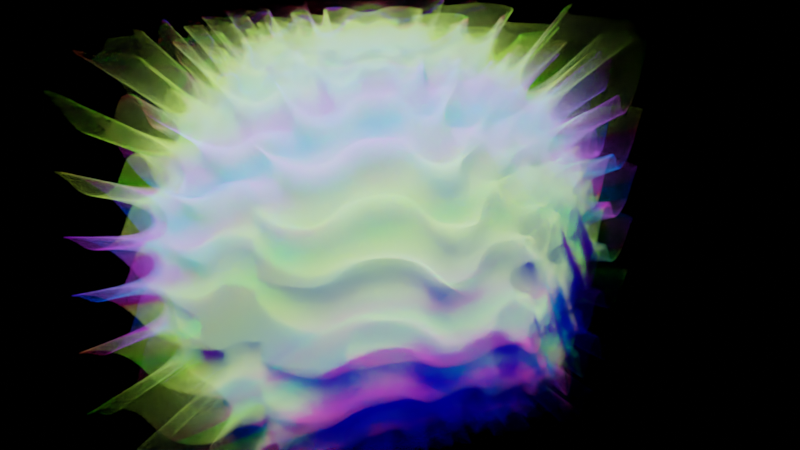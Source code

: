 # Source: 3dMandelbort.blend  (saved by Blender 3.1.7; exported with 4.5.12 LTS)
import bpy
from mathutils import Matrix  # noqa: F401  (used for matrix-valued properties, if any)

bpy.ops.wm.read_factory_settings(use_empty=True)
scene = bpy.context.scene
scene.name = 'Scene'

# ---- collections
col_collection = bpy.data.collections.new('Collection'); scene.collection.children.link(col_collection)

# ---- materials (node trees are filled in below, after node groups)
mat_material = bpy.data.materials.new('Material')
mat_material.alpha_threshold = 0.0
mat_material.line_color = (0.0, 0.0, 0.0, 1.0)

# ---- node groups
ng_x = bpy.data.node_groups.new('x', 'ShaderNodeTree')
_s = ng_x.interface.new_socket(name='x', in_out='OUTPUT', socket_type='NodeSocketFloat')
_s = ng_x.interface.new_socket(name='theta', in_out='INPUT', socket_type='NodeSocketFloat')
_s.default_value = 0.5
_s.min_value = -1e+04
_s.max_value = 1e+04
_s = ng_x.interface.new_socket(name='phi', in_out='INPUT', socket_type='NodeSocketFloat')
_s.default_value = 0.5
_s.min_value = -1e+04
_s.max_value = 1e+04
_s = ng_x.interface.new_socket(name='n', in_out='INPUT', socket_type='NodeSocketFloat')
_s.default_value = 0.5
_s.min_value = -1e+04
_s.max_value = 1e+04
_N = ng_x.nodes; _L = ng_x.links
n0 = _N.new('ShaderNodeMath'); n0.name = 'Math.003'; n0.location = (214, -2)
n0.hide = True
n0.operation = 'MULTIPLY'
n1 = _N.new('ShaderNodeMath'); n1.name = 'Math.002'; n1.location = (49, 1)
n1.hide = True
n1.operation = 'SINE'
n2 = _N.new('ShaderNodeMath'); n2.name = 'Math.005'; n2.location = (48, -48)
n2.hide = True
n2.operation = 'COSINE'
n3 = _N.new('ShaderNodeMath'); n3.name = 'Math.004'; n3.location = (-118, -50)
n3.hide = True
n3.operation = 'MULTIPLY'
n4 = _N.new('ShaderNodeMath'); n4.name = 'Math.001'; n4.location = (-117, -1)
n4.hide = True
n4.operation = 'MULTIPLY'
n5 = _N.new('NodeGroupInput'); n5.name = 'Group Input'; n5.location = (-410, -25)
n6 = _N.new('NodeReroute'); n6.name = 'Reroute'; n6.location = (-210, -43)
n6.width = 16
n6.socket_idname = 'NodeSocketFloat'
n7 = _N.new('NodeGroupOutput'); n7.name = 'Group Output'; n7.location = (404, -25)
_L.new(n5.outputs[0], n4.inputs[1])
_L.new(n5.outputs[1], n3.inputs[1])
_L.new(n5.outputs[2], n6.inputs[0])
_L.new(n6.outputs[0], n4.inputs[0])
_L.new(n4.outputs[0], n1.inputs[0])
_L.new(n1.outputs[0], n0.inputs[0])
_L.new(n3.outputs[0], n2.inputs[0])
_L.new(n2.outputs[0], n0.inputs[1])
_L.new(n6.outputs[0], n3.inputs[0])
_L.new(n0.outputs[0], n7.inputs[0])
n7.is_active_output = True
ng_phi = bpy.data.node_groups.new('phi', 'ShaderNodeTree')
_s = ng_phi.interface.new_socket(name='phi', in_out='OUTPUT', socket_type='NodeSocketFloat')
_s = ng_phi.interface.new_socket(name='Vector', in_out='INPUT', socket_type='NodeSocketVector')
_s.min_value = -1e+04
_s.max_value = 1e+04
_N = ng_phi.nodes; _L = ng_phi.links
n0 = _N.new('ShaderNodeSeparateXYZ'); n0.name = 'Separate XYZ'; n0.location = (-164, 18)
n1 = _N.new('ShaderNodeMath'); n1.name = 'Math'; n1.location = (10, -18)
n1.hide = True
n1.operation = 'DIVIDE'
n2 = _N.new('ShaderNodeMath'); n2.name = 'Math.001'; n2.location = (164, -16)
n2.hide = True
n2.operation = 'ARCTAN2'
n3 = _N.new('NodeGroupInput'); n3.name = 'Group Input'; n3.location = (-364, 0)
n4 = _N.new('NodeGroupOutput'); n4.name = 'Group Output'; n4.location = (354, 0)
_L.new(n3.outputs[0], n0.inputs[0])
_L.new(n0.outputs[0], n1.inputs[0])
_L.new(n1.outputs[0], n2.inputs[0])
_L.new(n0.outputs[1], n1.inputs[1])
_L.new(n2.outputs[0], n4.inputs[0])
n4.is_active_output = True
ng_z = bpy.data.node_groups.new('z', 'ShaderNodeTree')
_s = ng_z.interface.new_socket(name='z', in_out='OUTPUT', socket_type='NodeSocketFloat')
_s = ng_z.interface.new_socket(name='n', in_out='INPUT', socket_type='NodeSocketFloat')
_s.default_value = 0.5
_s.min_value = -1e+04
_s.max_value = 1e+04
_s = ng_z.interface.new_socket(name='theta', in_out='INPUT', socket_type='NodeSocketFloat')
_s.default_value = 0.5
_s.min_value = -1e+04
_s.max_value = 1e+04
_N = ng_z.nodes; _L = ng_z.links
n0 = _N.new('ShaderNodeMath'); n0.name = 'Math.001'; n0.location = (-84, 0)
n0.hide = True
n0.operation = 'MULTIPLY'
n1 = _N.new('NodeGroupInput'); n1.name = 'Group Input'; n1.location = (-284, 0)
n2 = _N.new('NodeGroupOutput'); n2.name = 'Group Output'; n2.location = (274, 0)
n3 = _N.new('ShaderNodeMath'); n3.name = 'Math.002'; n3.location = (84, 0)
n3.hide = True
n3.operation = 'COSINE'
_L.new(n0.outputs[0], n3.inputs[0])
_L.new(n3.outputs[0], n2.inputs[0])
_L.new(n1.outputs[0], n0.inputs[0])
_L.new(n1.outputs[1], n0.inputs[1])
n2.is_active_output = True
ng_x_001 = bpy.data.node_groups.new('x.001', 'ShaderNodeTree')
_s = ng_x_001.interface.new_socket(name='x', in_out='OUTPUT', socket_type='NodeSocketFloat')
_s = ng_x_001.interface.new_socket(name='theta', in_out='INPUT', socket_type='NodeSocketFloat')
_s.default_value = 0.5
_s.min_value = -1e+04
_s.max_value = 1e+04
_s = ng_x_001.interface.new_socket(name='phi', in_out='INPUT', socket_type='NodeSocketFloat')
_s.default_value = 0.5
_s.min_value = -1e+04
_s.max_value = 1e+04
_s = ng_x_001.interface.new_socket(name='n', in_out='INPUT', socket_type='NodeSocketFloat')
_s.default_value = 0.5
_s.min_value = -1e+04
_s.max_value = 1e+04
_N = ng_x_001.nodes; _L = ng_x_001.links
n0 = _N.new('ShaderNodeMath'); n0.name = 'Math.003'; n0.location = (214, -2)
n0.hide = True
n0.operation = 'MULTIPLY'
n1 = _N.new('ShaderNodeMath'); n1.name = 'Math.002'; n1.location = (49, 1)
n1.hide = True
n1.operation = 'SINE'
n2 = _N.new('ShaderNodeMath'); n2.name = 'Math.004'; n2.location = (-118, -50)
n2.hide = True
n2.operation = 'MULTIPLY'
n3 = _N.new('ShaderNodeMath'); n3.name = 'Math.001'; n3.location = (-117, -1)
n3.hide = True
n3.operation = 'MULTIPLY'
n4 = _N.new('NodeGroupInput'); n4.name = 'Group Input'; n4.location = (-410, -25)
n5 = _N.new('NodeReroute'); n5.name = 'Reroute'; n5.location = (-210, -43)
n5.width = 16
n5.socket_idname = 'NodeSocketFloat'
n6 = _N.new('NodeGroupOutput'); n6.name = 'Group Output'; n6.location = (404, -25)
n7 = _N.new('ShaderNodeMath'); n7.name = 'Math.005'; n7.location = (48, -48)
n7.operation = 'SINE'
_L.new(n4.outputs[0], n3.inputs[1])
_L.new(n4.outputs[1], n2.inputs[1])
_L.new(n4.outputs[2], n5.inputs[0])
_L.new(n5.outputs[0], n3.inputs[0])
_L.new(n3.outputs[0], n1.inputs[0])
_L.new(n1.outputs[0], n0.inputs[0])
_L.new(n2.outputs[0], n7.inputs[0])
_L.new(n7.outputs[0], n0.inputs[1])
_L.new(n5.outputs[0], n2.inputs[0])
_L.new(n0.outputs[0], n6.inputs[0])
n6.is_active_output = True
ng_theta = bpy.data.node_groups.new('theta', 'ShaderNodeTree')
_s = ng_theta.interface.new_socket(name='theta', in_out='OUTPUT', socket_type='NodeSocketFloat')
_s = ng_theta.interface.new_socket(name='Vector', in_out='INPUT', socket_type='NodeSocketVector')
_s.min_value = -1e+04
_s.max_value = 1e+04
_N = ng_theta.nodes; _L = ng_theta.links
n0 = _N.new('ShaderNodeSeparateXYZ'); n0.name = 'Separate XYZ'; n0.location = (-418, 5)
n1 = _N.new('ShaderNodeMath'); n1.name = 'Math.001'; n1.location = (-231, -20)
n1.hide = True
n1.operation = 'POWER'
n1.inputs[1].default_value = 2.0
n2 = _N.new('ShaderNodeMath'); n2.name = 'Math'; n2.location = (-231, 20)
n2.hide = True
n2.operation = 'POWER'
n2.inputs[1].default_value = 2.0
n3 = _N.new('ShaderNodeMath'); n3.name = 'Math.002'; n3.location = (-69, 0)
n3.hide = True
n4 = _N.new('ShaderNodeMath'); n4.name = 'Math.003'; n4.location = (92, 0)
n4.hide = True
n4.operation = 'POWER'
n5 = _N.new('ShaderNodeMath'); n5.name = 'Math.004'; n5.location = (248, -1)
n5.hide = True
n5.operation = 'DIVIDE'
n6 = _N.new('ShaderNodeMath'); n6.name = 'Math.005'; n6.location = (418, 2)
n6.hide = True
n6.operation = 'ARCTANGENT'
n7 = _N.new('NodeGroupInput'); n7.name = 'Group Input'; n7.location = (-618, 0)
n8 = _N.new('NodeGroupOutput'); n8.name = 'Group Output'; n8.location = (608, 0)
_L.new(n7.outputs[0], n0.inputs[0])
_L.new(n0.outputs[0], n2.inputs[0])
_L.new(n0.outputs[1], n1.inputs[0])
_L.new(n2.outputs[0], n3.inputs[0])
_L.new(n1.outputs[0], n3.inputs[1])
_L.new(n3.outputs[0], n4.inputs[0])
_L.new(n0.outputs[2], n5.inputs[0])
_L.new(n4.outputs[0], n5.inputs[1])
_L.new(n5.outputs[0], n6.inputs[0])
_L.new(n6.outputs[0], n8.inputs[0])
n8.is_active_output = True
ng_vector_length = bpy.data.node_groups.new('vector length', 'ShaderNodeTree')
_s = ng_vector_length.interface.new_socket(name='vector length', in_out='OUTPUT', socket_type='NodeSocketFloat')
_s = ng_vector_length.interface.new_socket(name='Vector', in_out='INPUT', socket_type='NodeSocketVector')
_s.min_value = -1e+04
_s.max_value = 1e+04
_N = ng_vector_length.nodes; _L = ng_vector_length.links
n0 = _N.new('ShaderNodeMath'); n0.name = 'Math'; n0.location = (-77, 39)
n0.hide = True
n0.operation = 'POWER'
n0.inputs[1].default_value = 2.0
n1 = _N.new('ShaderNodeMath'); n1.name = 'Math.001'; n1.location = (-77, 0)
n1.hide = True
n1.operation = 'POWER'
n1.inputs[1].default_value = 2.0
n2 = _N.new('ShaderNodeSeparateXYZ'); n2.name = 'Separate XYZ'; n2.location = (-274, 21)
n3 = _N.new('ShaderNodeMath'); n3.name = 'Math.002'; n3.location = (-77, -39)
n3.hide = True
n3.operation = 'POWER'
n3.inputs[1].default_value = 2.0
n4 = _N.new('ShaderNodeMath'); n4.name = 'Math.003'; n4.location = (88, 22)
n4.hide = True
n5 = _N.new('ShaderNodeMath'); n5.name = 'Math.004'; n5.location = (89, -21)
n5.hide = True
n6 = _N.new('NodeGroupOutput'); n6.name = 'Group Output'; n6.location = (464, 0)
n7 = _N.new('ShaderNodeMath'); n7.name = 'Math.005'; n7.location = (274, 4)
n7.hide = True
n7.operation = 'POWER'
n8 = _N.new('NodeGroupInput'); n8.name = 'vector length'; n8.location = (-474, 0)
n8.label = 'vector length'
_L.new(n8.outputs[0], n2.inputs[0])
_L.new(n2.outputs[0], n0.inputs[0])
_L.new(n2.outputs[1], n1.inputs[0])
_L.new(n2.outputs[2], n3.inputs[0])
_L.new(n0.outputs[0], n4.inputs[0])
_L.new(n1.outputs[0], n4.inputs[1])
_L.new(n4.outputs[0], n5.inputs[0])
_L.new(n3.outputs[0], n5.inputs[1])
_L.new(n5.outputs[0], n7.inputs[0])
_L.new(n7.outputs[0], n6.inputs[0])
n6.is_active_output = True
ng_rho = bpy.data.node_groups.new('rho', 'ShaderNodeTree')
_s = ng_rho.interface.new_socket(name='rho', in_out='OUTPUT', socket_type='NodeSocketFloat')
_s = ng_rho.interface.new_socket(name='Vector', in_out='INPUT', socket_type='NodeSocketVector')
_s.min_value = -1e+04
_s.max_value = 1e+04
_N = ng_rho.nodes; _L = ng_rho.links
n0 = _N.new('NodeGroupInput'); n0.name = 'Group Input'; n0.location = (-200, 0)
n1 = _N.new('NodeGroupOutput'); n1.name = 'Group Output'; n1.location = (190, 0)
n2 = _N.new('ShaderNodeGroup'); n2.name = 'vector length'; n2.location = (0, 0)
n2.node_tree = ng_vector_length
_L.new(n0.outputs[0], n2.inputs[0])
_L.new(n2.outputs[0], n1.inputs[0])
n1.is_active_output = True
ng_nodegroup = bpy.data.node_groups.new('NodeGroup', 'ShaderNodeTree')
_s = ng_nodegroup.interface.new_socket(name='z', in_out='OUTPUT', socket_type='NodeSocketVector')
_s = ng_nodegroup.interface.new_socket(name='n', in_out='INPUT', socket_type='NodeSocketFloat')
_s.default_value = 0.5
_s.min_value = -1e+04
_s.max_value = 1e+04
_s = ng_nodegroup.interface.new_socket(name='z', in_out='INPUT', socket_type='NodeSocketVector')
_s.min_value = -1e+04
_s.max_value = 1e+04
_N = ng_nodegroup.nodes; _L = ng_nodegroup.links
n0 = _N.new('NodeReroute'); n0.name = 'Reroute.001'; n0.location = (-463, -132)
n0.width = 16
n0.socket_idname = 'NodeSocketVector'
n1 = _N.new('ShaderNodeGroup'); n1.name = 'x'; n1.location = (-23, 102)
n1.label = 'x'
n1.node_tree = ng_x
n2 = _N.new('ShaderNodeGroup'); n2.name = 'phi'; n2.location = (-347, -195)
n2.node_tree = ng_phi
n3 = _N.new('ShaderNodeGroup'); n3.name = 'z'; n3.location = (-14, -248)
n3.label = 'z'
n3.node_tree = ng_z
n4 = _N.new('ShaderNodeMath'); n4.name = 'Math.003'; n4.location = (242, 13)
n4.hide = True
n4.operation = 'MULTIPLY'
n5 = _N.new('ShaderNodeMath'); n5.name = 'Math'; n5.location = (-138, 248)
n5.width = 100
n5.hide = True
n5.operation = 'POWER'
n6 = _N.new('ShaderNodeGroup'); n6.name = 'y'; n6.location = (-19, -74)
n6.label = 'y'
n6.node_tree = ng_x_001
n7 = _N.new('ShaderNodeMath'); n7.name = 'Math.002'; n7.location = (244, -71)
n7.hide = True
n7.operation = 'MULTIPLY'
n8 = _N.new('ShaderNodeMath'); n8.name = 'Math.001'; n8.location = (239, 93)
n8.hide = True
n8.operation = 'MULTIPLY'
n9 = _N.new('ShaderNodeCombineXYZ'); n9.name = 'Combine XYZ'; n9.location = (463, 93)
n10 = _N.new('NodeGroupInput'); n10.name = 'Group Input'; n10.location = (-663, 0)
n11 = _N.new('NodeGroupOutput'); n11.name = 'Group Output'; n11.location = (653, 0)
n12 = _N.new('NodeReroute'); n12.name = 'Reroute'; n12.location = (-454, 196)
n12.width = 16
n12.socket_idname = 'NodeSocketFloat'
n13 = _N.new('ShaderNodeGroup'); n13.name = 'theta'; n13.location = (-348, -61)
n13.node_tree = ng_theta
n14 = _N.new('ShaderNodeGroup'); n14.name = 'rho'; n14.location = (-352, 73)
n14.node_tree = ng_rho
_L.new(n10.outputs[0], n12.inputs[0])
_L.new(n10.outputs[1], n0.inputs[0])
_L.new(n0.outputs[0], n14.inputs[0])
_L.new(n0.outputs[0], n13.inputs[0])
_L.new(n0.outputs[0], n2.inputs[0])
_L.new(n12.outputs[0], n5.inputs[1])
_L.new(n14.outputs[0], n5.inputs[0])
_L.new(n13.outputs[0], n1.inputs[0])
_L.new(n2.outputs[0], n1.inputs[1])
_L.new(n12.outputs[0], n1.inputs[2])
_L.new(n13.outputs[0], n6.inputs[0])
_L.new(n2.outputs[0], n6.inputs[1])
_L.new(n12.outputs[0], n6.inputs[2])
_L.new(n13.outputs[0], n3.inputs[0])
_L.new(n12.outputs[0], n3.inputs[1])
_L.new(n5.outputs[0], n8.inputs[0])
_L.new(n1.outputs[0], n8.inputs[1])
_L.new(n3.outputs[0], n7.inputs[1])
_L.new(n5.outputs[0], n4.inputs[0])
_L.new(n5.outputs[0], n7.inputs[0])
_L.new(n6.outputs[0], n4.inputs[1])
_L.new(n8.outputs[0], n9.inputs[0])
_L.new(n4.outputs[0], n9.inputs[1])
_L.new(n7.outputs[0], n9.inputs[2])
_L.new(n9.outputs[0], n11.inputs[0])
n11.is_active_output = True
ng_nodegroup_001 = bpy.data.node_groups.new('NodeGroup.001', 'ShaderNodeTree')
_s = ng_nodegroup_001.interface.new_socket(name='n', in_out='OUTPUT', socket_type='NodeSocketFloat')
_s.default_value = 0.5
_s.min_value = -1e+04
_s.max_value = 1e+04
_s = ng_nodegroup_001.interface.new_socket(name='z', in_out='OUTPUT', socket_type='NodeSocketFloat')
_s = ng_nodegroup_001.interface.new_socket(name='c', in_out='OUTPUT', socket_type='NodeSocketFloat')
_s.default_value = 0.5
_s.min_value = -1e+04
_s.max_value = 1e+04
_s = ng_nodegroup_001.interface.new_socket(name='limit', in_out='OUTPUT', socket_type='NodeSocketFloat')
_s.default_value = 0.5
_s.min_value = -1e+04
_s.max_value = 1e+04
_s = ng_nodegroup_001.interface.new_socket(name='vector length', in_out='OUTPUT', socket_type='NodeSocketFloat')
_s = ng_nodegroup_001.interface.new_socket(name='iter', in_out='OUTPUT', socket_type='NodeSocketFloat')
_s = ng_nodegroup_001.interface.new_socket(name='n', in_out='INPUT', socket_type='NodeSocketFloat')
_s.default_value = 0.5
_s.min_value = -1e+04
_s.max_value = 1e+04
_s = ng_nodegroup_001.interface.new_socket(name='z', in_out='INPUT', socket_type='NodeSocketVector')
_s.min_value = -1e+04
_s.max_value = 1e+04
_s = ng_nodegroup_001.interface.new_socket(name='c', in_out='INPUT', socket_type='NodeSocketFloat')
_s.default_value = 0.5
_s.min_value = -1e+04
_s.max_value = 1e+04
_s = ng_nodegroup_001.interface.new_socket(name='limit', in_out='INPUT', socket_type='NodeSocketFloat')
_s.default_value = 0.5
_s.min_value = -1e+04
_s.max_value = 1e+04
_s = ng_nodegroup_001.interface.new_socket(name='length', in_out='INPUT', socket_type='NodeSocketFloat')
_s = ng_nodegroup_001.interface.new_socket(name='iter', in_out='INPUT', socket_type='NodeSocketFloat')
_N = ng_nodegroup_001.nodes; _L = ng_nodegroup_001.links
n0 = _N.new('ShaderNodeMath'); n0.name = 'Math.001'; n0.location = (-83, -396)
n0.inputs[1].default_value = 1.0
n1 = _N.new('ShaderNodeMath'); n1.name = 'Math.002'; n1.location = (-82, -180)
n1.operation = 'LESS_THAN'
n2 = _N.new('ShaderNodeMath'); n2.name = 'Math.003'; n2.location = (115, -261)
n2.operation = 'MULTIPLY'
n3 = _N.new('ShaderNodeGroup'); n3.name = 'Group'; n3.location = (-116, -11)
n3.node_tree = ng_nodegroup
n4 = _N.new('ShaderNodeGroup'); n4.name = 'Group.001'; n4.location = (303, 237)
n4.node_tree = ng_vector_length
n5 = _N.new('NodeGroupOutput'); n5.name = 'Group Output'; n5.location = (474, 55)
n6 = _N.new('ShaderNodeMath'); n6.name = 'Math'; n6.location = (116, 11)
n7 = _N.new('NodeGroupInput'); n7.name = 'Group Input'; n7.location = (-316, 0)
_L.new(n7.outputs[0], n3.inputs[0])
_L.new(n7.outputs[1], n3.inputs[1])
_L.new(n7.outputs[2], n6.inputs[1])
_L.new(n3.outputs[0], n6.inputs[0])
_L.new(n7.outputs[5], n0.inputs[0])
_L.new(n7.outputs[3], n1.inputs[1])
_L.new(n7.outputs[4], n1.inputs[0])
_L.new(n1.outputs[0], n2.inputs[0])
_L.new(n0.outputs[0], n2.inputs[1])
_L.new(n2.outputs[0], n5.inputs[5])
_L.new(n4.outputs[0], n5.inputs[4])
_L.new(n6.outputs[0], n4.inputs[0])
_L.new(n7.outputs[3], n5.inputs[3])
_L.new(n7.outputs[2], n5.inputs[2])
_L.new(n6.outputs[0], n5.inputs[1])
_L.new(n7.outputs[0], n5.inputs[0])
n5.is_active_output = True

# ---- material node trees
mat_material.use_nodes = True; mat_material.node_tree.nodes.clear()
_N = mat_material.node_tree.nodes; _L = mat_material.node_tree.links
n0 = _N.new('ShaderNodeTexCoord'); n0.name = 'Texture Coordinate'; n0.location = (-675, 270)
n1 = _N.new('ShaderNodeGroup'); n1.name = 'Group.001'; n1.location = (-331, 405)
n1.node_tree = ng_nodegroup_001
n1.inputs[4].default_value = 0.0
n1.inputs[5].default_value = 0.0
n2 = _N.new('ShaderNodeGroup'); n2.name = 'Group.003'; n2.location = (52, 465)
n2.node_tree = ng_nodegroup_001
n3 = _N.new('ShaderNodeGroup'); n3.name = 'Group.002'; n3.location = (-141, 420)
n3.node_tree = ng_nodegroup_001
n4 = _N.new('ShaderNodeGroup'); n4.name = 'Group.004'; n4.location = (242, 480)
n4.node_tree = ng_nodegroup_001
n5 = _N.new('ShaderNodeValue'); n5.name = 'Value.001'; n5.location = (-552, -84)
n5.outputs[0].default_value = 2.0
n6 = _N.new('ShaderNodeMath'); n6.name = 'Math'; n6.location = (653, 301)
n6.operation = 'GREATER_THAN'
n6.inputs[1].default_value = 4.5
n7 = _N.new('ShaderNodeGroup'); n7.name = 'Group.005'; n7.location = (460, 530)
n7.node_tree = ng_nodegroup_001
n8 = _N.new('ShaderNodeOutputMaterial'); n8.name = 'Material Output'; n8.location = (1528, 607)
n9 = _N.new('ShaderNodeMath'); n9.name = 'Math.001'; n9.location = (874, 468)
n9.operation = 'MULTIPLY'
n9.inputs[1].default_value = 41.9
n10 = _N.new('ShaderNodeValue'); n10.name = 'Value'; n10.location = (-626, 431)
n10.outputs[0].default_value = 15.4
n11 = _N.new('ShaderNodeValToRGB'); n11.name = 'ColorRamp'; n11.location = (832, 748)
n11.color_ramp.hue_interpolation = 'FAR'
while len(n11.color_ramp.elements) > 1: n11.color_ramp.elements.remove(n11.color_ramp.elements[-1])
n11.color_ramp.elements[0].position = 0.03273; n11.color_ramp.elements[0].color = (0.0, 0.03352, 1.0, 1.0)
_e = n11.color_ramp.elements.new(0.2016); _e.color = (1.0, 0.0007086, 0.03327, 1.0)
_e = n11.color_ramp.elements.new(0.3959); _e.color = (0.03302, 1.0, 0.001417, 1.0)
_e = n11.color_ramp.elements.new(0.7045); _e.color = (1.0, 0.002835, 0.03252, 1.0)
_e = n11.color_ramp.elements.new(0.7145); _e.color = (0.03155, 1.0, 0.005669, 1.0)
_e = n11.color_ramp.elements.new(0.92); _e.color = (1.0, 0.01134, 0.02967, 1.0)
n12 = _N.new('ShaderNodeEmission'); n12.name = 'Emission'; n12.location = (1152, 761)
n12.inputs[1].default_value = 0.5
n13 = _N.new('ShaderNodeVolumeScatter'); n13.name = 'Volume Scatter'; n13.location = (1287, 608)
n13.width = 140
n13.inputs[2].default_value = -0.2267
_L.new(n10.outputs[0], n1.inputs[0])
_L.new(n0.outputs[3], n1.inputs[1])
_L.new(n0.outputs[3], n1.inputs[2])
_L.new(n1.outputs[0], n3.inputs[0])
_L.new(n1.outputs[1], n3.inputs[1])
_L.new(n1.outputs[2], n3.inputs[2])
_L.new(n1.outputs[3], n3.inputs[3])
_L.new(n1.outputs[4], n3.inputs[4])
_L.new(n1.outputs[5], n3.inputs[5])
_L.new(n2.outputs[0], n4.inputs[0])
_L.new(n2.outputs[1], n4.inputs[1])
_L.new(n2.outputs[2], n4.inputs[2])
_L.new(n2.outputs[3], n4.inputs[3])
_L.new(n2.outputs[4], n4.inputs[4])
_L.new(n2.outputs[5], n4.inputs[5])
_L.new(n3.outputs[0], n2.inputs[0])
_L.new(n3.outputs[1], n2.inputs[1])
_L.new(n3.outputs[2], n2.inputs[2])
_L.new(n3.outputs[3], n2.inputs[3])
_L.new(n3.outputs[4], n2.inputs[4])
_L.new(n3.outputs[5], n2.inputs[5])
_L.new(n4.outputs[0], n7.inputs[0])
_L.new(n4.outputs[1], n7.inputs[1])
_L.new(n4.outputs[2], n7.inputs[2])
_L.new(n4.outputs[3], n7.inputs[3])
_L.new(n4.outputs[4], n7.inputs[4])
_L.new(n4.outputs[5], n7.inputs[5])
_L.new(n5.outputs[0], n1.inputs[3])
_L.new(n7.outputs[5], n6.inputs[0])
_L.new(n9.outputs[0], n13.inputs[1])
_L.new(n6.outputs[0], n9.inputs[0])
_L.new(n7.outputs[4], n11.inputs[0])
_L.new(n11.outputs[0], n13.inputs[0])
_L.new(n13.outputs[0], n8.inputs[1])
n8.is_active_output = True

# ---- world
world_world = bpy.data.worlds.new('World'); scene.world = world_world
world_world.use_nodes = True; world_world.node_tree.nodes.clear()
_N = world_world.node_tree.nodes; _L = world_world.node_tree.links
n0 = _N.new('ShaderNodeOutputWorld'); n0.name = 'World Output'; n0.location = (300, 300)
n1 = _N.new('ShaderNodeBackground'); n1.name = 'Background'; n1.location = (10, 300)
n1.inputs[0].default_value = (0.0, 0.0, 0.0, 1.0)
_L.new(n1.outputs[0], n0.inputs[0])
n0.is_active_output = True
world_world.color = (0.05088, 0.05088, 0.05088)
world_world.use_sun_shadow = False
world_world.sun_shadow_jitter_overblur = 0.0

# ---- cameras
cam_camera = bpy.data.cameras.new('Camera')
cam_camera.clip_end = 100.0
cam_camera.ortho_scale = 7.314

# ---- lights
light_spot = bpy.data.lights.new('Spot', 'AREA')
light_spot.color = (0.2396, 0.393, 0.4958)
light_spot.transmission_factor = 0.0
light_spot.energy = 1571.0
light_spot.shadow_soft_size = 0.25
light_spot.shadow_maximum_resolution = 0.006
light_spot.use_absolute_resolution = True
light_spot.shape = 'DISK'

# ---- meshes
me_cube = bpy.data.meshes.new('Cube')
me_cube.from_pydata([(1.0, 1.0, 1.0), (1.0, 1.0, -1.0), (1.0, -1.0, 1.0), (1.0, -1.0, -1.0), (-1.0, 1.0, 1.0), (-1.0, 1.0, -1.0), (-1.0, -1.0, 1.0), (-1.0, -1.0, -1.0)], [], [(0, 4, 6, 2), (3, 2, 6, 7), (7, 6, 4, 5), (5, 1, 3, 7), (1, 0, 2, 3), (5, 4, 0, 1)])
_uv = me_cube.uv_layers.new(name='UVMap')
_uv.uv.foreach_set('vector', [0.625, 0.5, 0.875, 0.5, 0.875, 0.75, 0.625, 0.75, 0.375, 0.75, 0.625, 0.75, 0.625, 1.0, 0.375, 1.0, 0.375, 0.0, 0.625, 0.0, 0.625, 0.25, 0.375, 0.25, 0.125, 0.5, 0.375, 0.5, 0.375, 0.75, 0.125, 0.75, 0.375, 0.5, 0.625, 0.5, 0.625, 0.75, 0.375, 0.75, 0.375, 0.25, 0.625, 0.25, 0.625, 0.5, 0.375, 0.5])
me_cube.materials.append(mat_material)
me_cube.use_remesh_preserve_volume = False
me_cube.use_remesh_preserve_attributes = False
me_cube.use_mirror_vertex_groups = False
me_cube.update()

# ---- objects
ob_cube = bpy.data.objects.new('Cube', me_cube)
ob_camera = bpy.data.objects.new('Camera', cam_camera)
ob_spot = bpy.data.objects.new('Spot', light_spot)

# ---- transforms, parenting, visibility, modifiers, constraints
ob_cube.location = (0.0, 0.0, 0.0)
ob_cube.rotation_euler = (0.0, -0.0, 0.2447)
ob_cube.scale = (1.11, 1.11, 1.11)
ob_cube.lock_rotations_4d = False
ob_cube.empty_display_type = 'ARROWS'
ob_cube.lineart.crease_threshold = 0.0
ob_camera.location = (-3.984, -3.658, 2.472)
ob_camera.rotation_euler = (1.154, 6.658e-06, 5.428)
ob_camera.lock_rotations_4d = False
ob_camera.empty_display_type = 'ARROWS'
ob_camera.color = (0.0, 0.0, 0.0, 0.0)
ob_camera.display_type = 'WIRE'
ob_camera.lineart.crease_threshold = 0.0
ob_spot.location = (-2.734, -1.549, 4.068)
ob_spot.rotation_euler = (0.315, -0.7383, 0.0009278)

# ---- collection membership
col_collection.objects.link(ob_cube)
col_collection.objects.link(ob_camera)
col_collection.objects.link(ob_spot)

# ---- scene / render settings (as saved in the file)
scene.camera = ob_camera
scene.frame_start = 1; scene.frame_end = 250; scene.frame_set(65)
scene.render.engine = 'CYCLES'
scene.render.image_settings.color_depth = '16'
scene.render.image_settings.quality = 100
scene.render.image_settings.compression = 0
scene.render.resolution_x = 3840
scene.render.resolution_y = 2160
scene.render.use_border = True
scene.render.use_simplify = True
scene.cycles.samples = 3000
scene.cycles.sampling_pattern = 'TABULATED_SOBOL'
scene.cycles.use_light_tree = False
scene.eevee.taa_samples = 64
scene.eevee.taa_render_samples = 1000
scene.eevee.volumetric_end = 9.5
scene.eevee.volumetric_tile_size = '2'
scene.eevee.use_volumetric_shadows = True
scene.eevee.volumetric_shadow_samples = 90
scene.view_settings.view_transform = 'Filmic'
bpy.context.view_layer.update()
